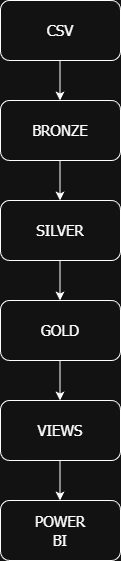

The diagram above was exported from draw.io. Its source (the exported page's mxGraphModel, read from the mxfile embedded in the PNG):
<mxGraphModel dx="1426" dy="757" grid="1" gridSize="10" guides="1" tooltips="1" connect="1" arrows="1" fold="1" page="1" pageScale="1" pageWidth="827" pageHeight="1169" math="0" shadow="0">
  <root>
    <mxCell id="0" />
    <mxCell id="1" parent="0" />
    <mxCell id="035DKTIJ3Nd5--yRW1Yi-1" parent="1" style="rounded=1;whiteSpace=wrap;html=1;" value="" vertex="1">
      <mxGeometry height="60" width="120" x="340" y="20" as="geometry" />
    </mxCell>
    <mxCell id="035DKTIJ3Nd5--yRW1Yi-2" parent="1" style="rounded=1;whiteSpace=wrap;html=1;" value="" vertex="1">
      <mxGeometry height="60" width="120" x="340" y="120" as="geometry" />
    </mxCell>
    <mxCell id="035DKTIJ3Nd5--yRW1Yi-3" parent="1" style="rounded=1;whiteSpace=wrap;html=1;" value="" vertex="1">
      <mxGeometry height="60" width="120" x="340" y="220" as="geometry" />
    </mxCell>
    <mxCell id="035DKTIJ3Nd5--yRW1Yi-4" parent="1" style="rounded=1;whiteSpace=wrap;html=1;" value="" vertex="1">
      <mxGeometry height="60" width="120" x="340" y="320" as="geometry" />
    </mxCell>
    <mxCell id="035DKTIJ3Nd5--yRW1Yi-5" parent="1" style="rounded=1;whiteSpace=wrap;html=1;" value="" vertex="1">
      <mxGeometry height="60" width="120" x="340" y="420" as="geometry" />
    </mxCell>
    <mxCell id="035DKTIJ3Nd5--yRW1Yi-6" parent="1" style="rounded=1;whiteSpace=wrap;html=1;" value="" vertex="1">
      <mxGeometry height="60" width="120" x="340" y="520" as="geometry" />
    </mxCell>
    <mxCell id="035DKTIJ3Nd5--yRW1Yi-7" parent="1" style="text;html=1;whiteSpace=wrap;strokeColor=none;fillColor=none;align=center;verticalAlign=middle;rounded=0;" value="&lt;font style=&quot;font-size: 15px;&quot; face=&quot;Tahoma&quot;&gt;CSV&lt;/font&gt;" vertex="1">
      <mxGeometry height="30" width="60" x="370" y="35" as="geometry" />
    </mxCell>
    <mxCell id="035DKTIJ3Nd5--yRW1Yi-8" parent="1" style="text;html=1;whiteSpace=wrap;strokeColor=none;fillColor=none;align=center;verticalAlign=middle;rounded=0;" value="&lt;font face=&quot;Tahoma&quot;&gt;&lt;span style=&quot;font-size: 15px;&quot;&gt;BRONZE&lt;/span&gt;&lt;/font&gt;" vertex="1">
      <mxGeometry height="30" width="60" x="370" y="135" as="geometry" />
    </mxCell>
    <mxCell id="035DKTIJ3Nd5--yRW1Yi-9" parent="1" style="text;html=1;whiteSpace=wrap;strokeColor=none;fillColor=none;align=center;verticalAlign=middle;rounded=0;" value="&lt;font face=&quot;Tahoma&quot;&gt;&lt;span style=&quot;font-size: 15px;&quot;&gt;SILVER&lt;/span&gt;&lt;/font&gt;" vertex="1">
      <mxGeometry height="30" width="60" x="370" y="235" as="geometry" />
    </mxCell>
    <mxCell id="035DKTIJ3Nd5--yRW1Yi-10" parent="1" style="text;html=1;whiteSpace=wrap;strokeColor=none;fillColor=none;align=center;verticalAlign=middle;rounded=0;" value="&lt;font style=&quot;font-size: 15px;&quot; face=&quot;Tahoma&quot;&gt;GOLD&lt;/font&gt;" vertex="1">
      <mxGeometry height="30" width="60" x="370" y="335" as="geometry" />
    </mxCell>
    <mxCell id="035DKTIJ3Nd5--yRW1Yi-11" parent="1" style="text;html=1;whiteSpace=wrap;strokeColor=none;fillColor=none;align=center;verticalAlign=middle;rounded=0;" value="&lt;font style=&quot;font-size: 15px;&quot; face=&quot;Tahoma&quot;&gt;VIEWS&lt;/font&gt;" vertex="1">
      <mxGeometry height="30" width="60" x="370" y="435" as="geometry" />
    </mxCell>
    <mxCell id="035DKTIJ3Nd5--yRW1Yi-12" parent="1" style="text;html=1;whiteSpace=wrap;strokeColor=none;fillColor=none;align=center;verticalAlign=middle;rounded=0;" value="&lt;font style=&quot;font-size: 15px;&quot; face=&quot;Tahoma&quot;&gt;POWER BI&lt;/font&gt;" vertex="1">
      <mxGeometry height="30" width="60" x="370" y="535" as="geometry" />
    </mxCell>
    <mxCell id="035DKTIJ3Nd5--yRW1Yi-13" edge="1" parent="1" style="endArrow=classic;html=1;rounded=0;" value="">
      <mxGeometry height="50" relative="1" width="50" as="geometry">
        <mxPoint x="399.5" y="80" as="sourcePoint" />
        <mxPoint x="399.5" y="120" as="targetPoint" />
      </mxGeometry>
    </mxCell>
    <mxCell id="035DKTIJ3Nd5--yRW1Yi-14" edge="1" parent="1" style="endArrow=classic;html=1;rounded=0;" value="">
      <mxGeometry height="50" relative="1" width="50" as="geometry">
        <mxPoint x="399.5" y="180" as="sourcePoint" />
        <mxPoint x="399.5" y="220" as="targetPoint" />
      </mxGeometry>
    </mxCell>
    <mxCell id="035DKTIJ3Nd5--yRW1Yi-15" edge="1" parent="1" style="endArrow=classic;html=1;rounded=0;" value="">
      <mxGeometry height="50" relative="1" width="50" as="geometry">
        <mxPoint x="399.5" y="280" as="sourcePoint" />
        <mxPoint x="399.5" y="320" as="targetPoint" />
      </mxGeometry>
    </mxCell>
    <mxCell id="035DKTIJ3Nd5--yRW1Yi-17" edge="1" parent="1" style="endArrow=classic;html=1;rounded=0;" value="">
      <mxGeometry height="50" relative="1" width="50" as="geometry">
        <mxPoint x="399.5" y="380" as="sourcePoint" />
        <mxPoint x="399.5" y="420" as="targetPoint" />
      </mxGeometry>
    </mxCell>
    <mxCell id="035DKTIJ3Nd5--yRW1Yi-18" edge="1" parent="1" style="endArrow=classic;html=1;rounded=0;" value="">
      <mxGeometry height="50" relative="1" width="50" as="geometry">
        <mxPoint x="399.5" y="480" as="sourcePoint" />
        <mxPoint x="399.5" y="520" as="targetPoint" />
      </mxGeometry>
    </mxCell>
  </root>
</mxGraphModel>